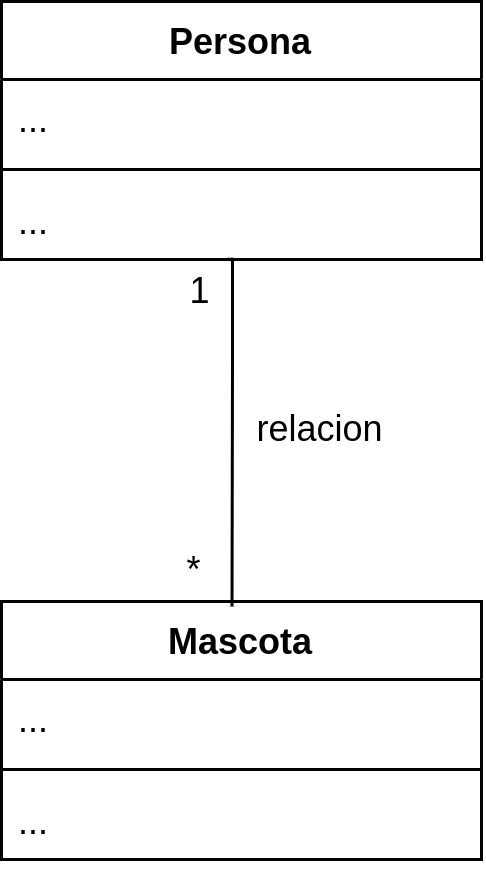

The diagram above was exported from draw.io. Its source (the exported page's mxGraphModel, read from the mxfile embedded in the PNG):
<mxGraphModel dx="648" dy="401" grid="0" gridSize="10" guides="1" tooltips="1" connect="1" arrows="1" fold="1" page="1" pageScale="1" pageWidth="827" pageHeight="1169" math="0" shadow="0">
  <root>
    <mxCell id="0" />
    <mxCell id="1" parent="0" />
    <mxCell id="-UJZzlDnHft426m9TDXW-5" value="Persona" style="swimlane;fontStyle=1;align=center;verticalAlign=top;childLayout=stackLayout;horizontal=1;startSize=26;horizontalStack=0;resizeParent=1;resizeParentMax=0;resizeLast=0;collapsible=1;marginBottom=0;whiteSpace=wrap;html=1;" vertex="1" parent="1">
      <mxGeometry x="240" y="174" width="160" height="86" as="geometry" />
    </mxCell>
    <mxCell id="-UJZzlDnHft426m9TDXW-6" value="..." style="text;strokeColor=none;fillColor=none;align=left;verticalAlign=top;spacingLeft=4;spacingRight=4;overflow=hidden;rotatable=0;points=[[0,0.5],[1,0.5]];portConstraint=eastwest;whiteSpace=wrap;html=1;" vertex="1" parent="-UJZzlDnHft426m9TDXW-5">
      <mxGeometry y="26" width="160" height="26" as="geometry" />
    </mxCell>
    <mxCell id="-UJZzlDnHft426m9TDXW-7" value="" style="line;strokeWidth=1;fillColor=none;align=left;verticalAlign=middle;spacingTop=-1;spacingLeft=3;spacingRight=3;rotatable=0;labelPosition=right;points=[];portConstraint=eastwest;strokeColor=inherit;" vertex="1" parent="-UJZzlDnHft426m9TDXW-5">
      <mxGeometry y="52" width="160" height="8" as="geometry" />
    </mxCell>
    <mxCell id="-UJZzlDnHft426m9TDXW-8" value="..." style="text;strokeColor=none;fillColor=none;align=left;verticalAlign=top;spacingLeft=4;spacingRight=4;overflow=hidden;rotatable=0;points=[[0,0.5],[1,0.5]];portConstraint=eastwest;whiteSpace=wrap;html=1;" vertex="1" parent="-UJZzlDnHft426m9TDXW-5">
      <mxGeometry y="60" width="160" height="26" as="geometry" />
    </mxCell>
    <mxCell id="-UJZzlDnHft426m9TDXW-9" value="Mascota" style="swimlane;fontStyle=1;align=center;verticalAlign=top;childLayout=stackLayout;horizontal=1;startSize=26;horizontalStack=0;resizeParent=1;resizeParentMax=0;resizeLast=0;collapsible=1;marginBottom=0;whiteSpace=wrap;html=1;" vertex="1" parent="1">
      <mxGeometry x="240" y="374" width="160" height="86" as="geometry" />
    </mxCell>
    <mxCell id="-UJZzlDnHft426m9TDXW-10" value="..." style="text;strokeColor=none;fillColor=none;align=left;verticalAlign=top;spacingLeft=4;spacingRight=4;overflow=hidden;rotatable=0;points=[[0,0.5],[1,0.5]];portConstraint=eastwest;whiteSpace=wrap;html=1;" vertex="1" parent="-UJZzlDnHft426m9TDXW-9">
      <mxGeometry y="26" width="160" height="26" as="geometry" />
    </mxCell>
    <mxCell id="-UJZzlDnHft426m9TDXW-11" value="" style="line;strokeWidth=1;fillColor=none;align=left;verticalAlign=middle;spacingTop=-1;spacingLeft=3;spacingRight=3;rotatable=0;labelPosition=right;points=[];portConstraint=eastwest;strokeColor=inherit;" vertex="1" parent="-UJZzlDnHft426m9TDXW-9">
      <mxGeometry y="52" width="160" height="8" as="geometry" />
    </mxCell>
    <mxCell id="-UJZzlDnHft426m9TDXW-12" value="..." style="text;strokeColor=none;fillColor=none;align=left;verticalAlign=top;spacingLeft=4;spacingRight=4;overflow=hidden;rotatable=0;points=[[0,0.5],[1,0.5]];portConstraint=eastwest;whiteSpace=wrap;html=1;" vertex="1" parent="-UJZzlDnHft426m9TDXW-9">
      <mxGeometry y="60" width="160" height="26" as="geometry" />
    </mxCell>
    <mxCell id="-UJZzlDnHft426m9TDXW-13" value="" style="endArrow=none;html=1;edgeStyle=orthogonalEdgeStyle;rounded=0;exitX=0.471;exitY=0.998;exitDx=0;exitDy=0;exitPerimeter=0;entryX=0.48;entryY=0.019;entryDx=0;entryDy=0;entryPerimeter=0;" edge="1" parent="1" source="-UJZzlDnHft426m9TDXW-8" target="-UJZzlDnHft426m9TDXW-9">
      <mxGeometry relative="1" as="geometry">
        <mxPoint x="284" y="328" as="sourcePoint" />
        <mxPoint x="444" y="328" as="targetPoint" />
        <Array as="points">
          <mxPoint x="317" y="260" />
          <mxPoint x="317" y="295" />
        </Array>
      </mxGeometry>
    </mxCell>
    <mxCell id="-UJZzlDnHft426m9TDXW-16" value="*" style="text;html=1;align=center;verticalAlign=middle;resizable=0;points=[];autosize=1;strokeColor=none;fillColor=none;" vertex="1" parent="1">
      <mxGeometry x="292" y="351" width="23" height="26" as="geometry" />
    </mxCell>
    <mxCell id="-UJZzlDnHft426m9TDXW-17" value="1" style="text;html=1;align=center;verticalAlign=middle;resizable=0;points=[];autosize=1;strokeColor=none;fillColor=none;" vertex="1" parent="1">
      <mxGeometry x="293" y="258" width="25" height="26" as="geometry" />
    </mxCell>
    <mxCell id="-UJZzlDnHft426m9TDXW-18" value="relacion" style="text;html=1;align=center;verticalAlign=middle;resizable=0;points=[];autosize=1;strokeColor=none;fillColor=none;" vertex="1" parent="1">
      <mxGeometry x="316" y="304" width="60" height="26" as="geometry" />
    </mxCell>
  </root>
</mxGraphModel>